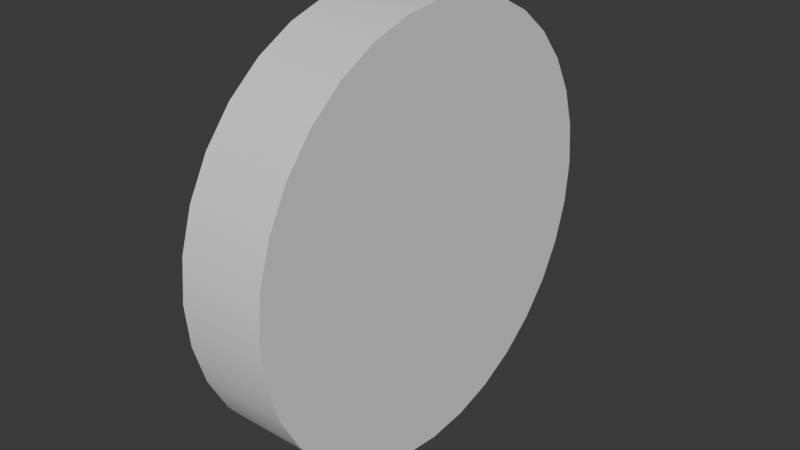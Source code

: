 # Source: token.blend  (saved by Blender 4.0.36; exported with 4.5.12 LTS)
import bpy
from mathutils import Matrix  # noqa: F401  (used for matrix-valued properties, if any)

bpy.ops.wm.read_factory_settings(use_empty=True)
scene = bpy.context.scene
scene.name = 'Scene'

# ---- collections
col_collection = bpy.data.collections.new('Collection'); scene.collection.children.link(col_collection)

# ---- node groups
ng_auto_smooth = bpy.data.node_groups.new('Auto Smooth', 'GeometryNodeTree')
_s = ng_auto_smooth.interface.new_socket(name='Geometry', in_out='OUTPUT', socket_type='NodeSocketGeometry')
_s = ng_auto_smooth.interface.new_socket(name='Geometry', in_out='INPUT', socket_type='NodeSocketGeometry')
_s = ng_auto_smooth.interface.new_socket(name='Angle', in_out='INPUT', socket_type='NodeSocketFloat')
_s.subtype = 'ANGLE'
_s.min_value = 0.0
_s.max_value = 3.142
ng_auto_smooth.is_modifier = True
_N = ng_auto_smooth.nodes; _L = ng_auto_smooth.links
n0 = _N.new('NodeGroupOutput'); n0.name = 'Group Output'; n0.location = (480, -100)
n1 = _N.new('NodeGroupInput'); n1.name = 'Group Input'; n1.location = (-420, -300)
n2 = _N.new('NodeGroupInput'); n2.name = 'Group Input.001'; n2.location = (-60, -100)
n3 = _N.new('GeometryNodeSetShadeSmooth'); n3.name = 'Set Shade Smooth'; n3.location = (120, -100)
n3.domain = 'EDGE'
n4 = _N.new('GeometryNodeSetShadeSmooth'); n4.name = 'Set Shade Smooth.001'; n4.location = (300, -100)
n5 = _N.new('GeometryNodeInputMeshEdgeAngle'); n5.name = 'Edge Angle'; n5.location = (-420, -220)
n6 = _N.new('GeometryNodeInputEdgeSmooth'); n6.name = 'Is Edge Smooth'; n6.location = (-60, -160)
n7 = _N.new('GeometryNodeInputShadeSmooth'); n7.name = 'Is Face Smooth'; n7.location = (-240, -340)
n8 = _N.new('FunctionNodeBooleanMath'); n8.name = 'Boolean Math'; n8.location = (-60, -220)
n9 = _N.new('FunctionNodeCompare'); n9.name = 'Compare'; n9.location = (-240, -180)
n9.operation = 'LESS_EQUAL'
_L.new(n5.outputs[0], n9.inputs[0])
_L.new(n4.outputs[0], n0.inputs[0])
_L.new(n1.outputs[1], n9.inputs[1])
_L.new(n9.outputs[0], n8.inputs[0])
_L.new(n7.outputs[0], n8.inputs[1])
_L.new(n2.outputs[0], n3.inputs[0])
_L.new(n6.outputs[0], n3.inputs[1])
_L.new(n3.outputs[0], n4.inputs[0])
_L.new(n8.outputs[0], n3.inputs[2])
n0.is_active_output = True

# ---- world
world_world = bpy.data.worlds.new('World'); scene.world = world_world
world_world.use_nodes = True; world_world.node_tree.nodes.clear()
_N = world_world.node_tree.nodes; _L = world_world.node_tree.links
n0 = _N.new('ShaderNodeOutputWorld'); n0.name = 'World Output'; n0.location = (300, 300)
n1 = _N.new('ShaderNodeBackground'); n1.name = 'Background'; n1.location = (10, 300)
n1.inputs[0].default_value = (0.05088, 0.05088, 0.05088, 1.0)
_L.new(n1.outputs[0], n0.inputs[0])
n0.is_active_output = True
world_world.color = (0.05088, 0.05088, 0.05088)
world_world.use_sun_shadow = False
world_world.sun_shadow_jitter_overblur = 0.0

# ---- meshes
me_cylinder = bpy.data.meshes.new('Cylinder')
me_cylinder.from_pydata([(-0.2, 1.0, -1.51e-08), (0.2, 1.0, 1.51e-08), (-0.2, 0.9808, -0.1951), (0.2, 0.9808, -0.1951), (-0.2, 0.9239, -0.3827), (0.2, 0.9239, -0.3827), (-0.2, 0.8315, -0.5556), (0.2, 0.8315, -0.5556), (-0.2, 0.7071, -0.7071), (0.2, 0.7071, -0.7071), (-0.2, 0.5556, -0.8315), (0.2, 0.5556, -0.8315), (-0.2, 0.3827, -0.9239), (0.2, 0.3827, -0.9239), (-0.2, 0.1951, -0.9808), (0.2, 0.1951, -0.9808), (-0.2, 0.0, -1.0), (0.2, 0.0, -1.0), (-0.2, -0.1951, -0.9808), (0.2, -0.1951, -0.9808), (-0.2, -0.3827, -0.9239), (0.2, -0.3827, -0.9239), (-0.2, -0.5556, -0.8315), (0.2, -0.5556, -0.8315), (-0.2, -0.7071, -0.7071), (0.2, -0.7071, -0.7071), (-0.2, -0.8315, -0.5556), (0.2, -0.8315, -0.5556), (-0.2, -0.9239, -0.3827), (0.2, -0.9239, -0.3827), (-0.2, -0.9808, -0.1951), (0.2, -0.9808, -0.1951), (-0.2, -1.0, -1.51e-08), (0.2, -1.0, 1.51e-08), (-0.2, -0.9808, 0.1951), (0.2, -0.9808, 0.1951), (-0.2, -0.9239, 0.3827), (0.2, -0.9239, 0.3827), (-0.2, -0.8315, 0.5556), (0.2, -0.8315, 0.5556), (-0.2, -0.7071, 0.7071), (0.2, -0.7071, 0.7071), (-0.2, -0.5556, 0.8315), (0.2, -0.5556, 0.8315), (-0.2, -0.3827, 0.9239), (0.2, -0.3827, 0.9239), (-0.2, -0.1951, 0.9808), (0.2, -0.1951, 0.9808), (-0.2, 0.0, 1.0), (0.2, 0.0, 1.0), (-0.2, 0.1951, 0.9808), (0.2, 0.1951, 0.9808), (-0.2, 0.3827, 0.9239), (0.2, 0.3827, 0.9239), (-0.2, 0.5556, 0.8315), (0.2, 0.5556, 0.8315), (-0.2, 0.7071, 0.7071), (0.2, 0.7071, 0.7071), (-0.2, 0.8315, 0.5556), (0.2, 0.8315, 0.5556), (-0.2, 0.9239, 0.3827), (0.2, 0.9239, 0.3827), (-0.2, 0.9808, 0.1951), (0.2, 0.9808, 0.1951)], [], [(0, 1, 3, 2), (2, 3, 5, 4), (4, 5, 7, 6), (6, 7, 9, 8), (8, 9, 11, 10), (10, 11, 13, 12), (12, 13, 15, 14), (14, 15, 17, 16), (16, 17, 19, 18), (18, 19, 21, 20), (20, 21, 23, 22), (22, 23, 25, 24), (24, 25, 27, 26), (26, 27, 29, 28), (28, 29, 31, 30), (30, 31, 33, 32), (32, 33, 35, 34), (34, 35, 37, 36), (36, 37, 39, 38), (38, 39, 41, 40), (40, 41, 43, 42), (42, 43, 45, 44), (44, 45, 47, 46), (46, 47, 49, 48), (48, 49, 51, 50), (50, 51, 53, 52), (52, 53, 55, 54), (54, 55, 57, 56), (56, 57, 59, 58), (58, 59, 61, 60), (3, 1, 63, 61, 59, 57, 55, 53, 51, 49, 47, 45, 43, 41, 39, 37, 35, 33, 31, 29, 27, 25, 23, 21, 19, 17, 15, 13, 11, 9, 7, 5), (60, 61, 63, 62), (62, 63, 1, 0), (0, 2, 4, 6, 8, 10, 12, 14, 16, 18, 20, 22, 24, 26, 28, 30, 32, 34, 36, 38, 40, 42, 44, 46, 48, 50, 52, 54, 56, 58, 60, 62)])
me_cylinder.polygons.foreach_set('use_smooth', [True] * 34)
_uv = me_cylinder.uv_layers.new(name='UVMap')
_uv.uv.foreach_set('vector', [1.0, 0.5, 1.0, 1.0, 0.9688, 1.0, 0.9688, 0.5, 0.9688, 0.5, 0.9688, 1.0, 0.9375, 1.0, 0.9375, 0.5, 0.9375, 0.5, 0.9375, 1.0, 0.9062, 1.0, 0.9062, 0.5, 0.9062, 0.5, 0.9062, 1.0, 0.875, 1.0, 0.875, 0.5, 0.875, 0.5, 0.875, 1.0, 0.8438, 1.0, 0.8438, 0.5, 0.8438, 0.5, 0.8438, 1.0, 0.8125, 1.0, 0.8125, 0.5, 0.8125, 0.5, 0.8125, 1.0, 0.7812, 1.0, 0.7812, 0.5, 0.7812, 0.5, 0.7812, 1.0, 0.75, 1.0, 0.75, 0.5, 0.75, 0.5, 0.75, 1.0, 0.7188, 1.0, 0.7188, 0.5, 0.7188, 0.5, 0.7188, 1.0, 0.6875, 1.0, 0.6875, 0.5, 0.6875, 0.5, 0.6875, 1.0, 0.6562, 1.0, 0.6562, 0.5, 0.6562, 0.5, 0.6562, 1.0, 0.625, 1.0, 0.625, 0.5, 0.625, 0.5, 0.625, 1.0, 0.5938, 1.0, 0.5938, 0.5, 0.5938, 0.5, 0.5938, 1.0, 0.5625, 1.0, 0.5625, 0.5, 0.5625, 0.5, 0.5625, 1.0, 0.5312, 1.0, 0.5312, 0.5, 0.5312, 0.5, 0.5312, 1.0, 0.5, 1.0, 0.5, 0.5, 0.5, 0.5, 0.5, 1.0, 0.4688, 1.0, 0.4688, 0.5, 0.4688, 0.5, 0.4688, 1.0, 0.4375, 1.0, 0.4375, 0.5, 0.4375, 0.5, 0.4375, 1.0, 0.4062, 1.0, 0.4062, 0.5, 0.4062, 0.5, 0.4062, 1.0, 0.375, 1.0, 0.375, 0.5, 0.375, 0.5, 0.375, 1.0, 0.3438, 1.0, 0.3438, 0.5, 0.3438, 0.5, 0.3438, 1.0, 0.3125, 1.0, 0.3125, 0.5, 0.3125, 0.5, 0.3125, 1.0, 0.2812, 1.0, 0.2812, 0.5, 0.2812, 0.5, 0.2812, 1.0, 0.25, 1.0, 0.25, 0.5, 0.25, 0.5, 0.25, 1.0, 0.2188, 1.0, 0.2188, 0.5, 0.2188, 0.5, 0.2188, 1.0, 0.1875, 1.0, 0.1875, 0.5, 0.1875, 0.5, 0.1875, 1.0, 0.1562, 1.0, 0.1562, 0.5, 0.1562, 0.5, 0.1562, 1.0, 0.125, 1.0, 0.125, 0.5, 0.125, 0.5, 0.125, 1.0, 0.09375, 1.0, 0.09375, 0.5, 0.09375, 0.5, 0.09375, 1.0, 0.0625, 1.0, 0.0625, 0.5, 0.2968, 0.4854, 0.25, 0.49, 0.2032, 0.4854, 0.1582, 0.4717, 0.1167, 0.4496, 0.08029, 0.4197, 0.05045, 0.3833, 0.02827, 0.3418, 0.01461, 0.2968, 0.01, 0.25, 0.01461, 0.2032, 0.02827, 0.1582, 0.05045, 0.1167, 0.08029, 0.08029, 0.1167, 0.05045, 0.1582, 0.02827, 0.2032, 0.01461, 0.25, 0.01, 0.2968, 0.01461, 0.3418, 0.02827, 0.3833, 0.05045, 0.4197, 0.08029, 0.4496, 0.1167, 0.4717, 0.1582, 0.4854, 0.2032, 0.49, 0.25, 0.4854, 0.2968, 0.4717, 0.3418, 0.4496, 0.3833, 0.4197, 0.4197, 0.3833, 0.4496, 0.3418, 0.4717, 0.0625, 0.5, 0.0625, 1.0, 0.03125, 1.0, 0.03125, 0.5, 0.03125, 0.5, 0.03125, 1.0, 0.0, 1.0, 0.0, 0.5, 0.75, 0.49, 0.7968, 0.4854, 0.8418, 0.4717, 0.8833, 0.4496, 0.9197, 0.4197, 0.9496, 0.3833, 0.9717, 0.3418, 0.9854, 0.2968, 0.99, 0.25, 0.9854, 0.2032, 0.9717, 0.1582, 0.9496, 0.1167, 0.9197, 0.08029, 0.8833, 0.05045, 0.8418, 0.02827, 0.7968, 0.01461, 0.75, 0.01, 0.7032, 0.01461, 0.6582, 0.02827, 0.6167, 0.05045, 0.5803, 0.08029, 0.5504, 0.1167, 0.5283, 0.1582, 0.5146, 0.2032, 0.51, 0.25, 0.5146, 0.2968, 0.5283, 0.3418, 0.5504, 0.3833, 0.5803, 0.4197, 0.6167, 0.4496, 0.6582, 0.4717, 0.7032, 0.4854])
me_cylinder.update()

# ---- objects
ob_cylinder = bpy.data.objects.new('Cylinder', me_cylinder)

# ---- transforms, parenting, visibility, modifiers, constraints
ob_cylinder.location = (0.0, 0.0, 0.0)
_m = ob_cylinder.modifiers.new('Auto Smooth', 'NODES')
_m.node_group = ng_auto_smooth
_gi = [s.identifier for s in ng_auto_smooth.interface.items_tree if s.item_type == 'SOCKET' and s.in_out == 'INPUT']
_m[_gi[1]] = 0.5236  # Angle

# ---- collection membership
col_collection.objects.link(ob_cylinder)

# ---- scene / render settings (as saved in the file)
scene.frame_start = 1; scene.frame_end = 250; scene.frame_set(1)
scene.render.engine = 'BLENDER_EEVEE_NEXT'
scene.cycles.sampling_pattern = 'TABULATED_SOBOL'
bpy.context.view_layer.update()

# ---- added for rendering (the .blend has no active camera and no usable light): camera, sun
cam_auto = bpy.data.cameras.new('AutoCamera')
cam_auto.lens = 50.0
cam_auto.sensor_width = 36.0
cam_auto.clip_end = 1000.0
ob_auto_camera = bpy.data.objects.new('AutoCamera', cam_auto)
scene.collection.objects.link(ob_auto_camera)
ob_auto_camera.location = (2.64297, -3.17156, 2.11438)
ob_auto_camera.rotation_euler = (1.09748, -7.21219e-08, 0.694738)
scene.camera = ob_auto_camera
light_auto_sun = bpy.data.lights.new('AutoSun', 'SUN')
light_auto_sun.energy = 3.0
light_auto_sun.angle = 0.0523599
ob_auto_sun = bpy.data.objects.new('AutoSun', light_auto_sun)
scene.collection.objects.link(ob_auto_sun)
ob_auto_sun.rotation_euler = (0.872665, 0.174533, 0.523599)
bpy.context.view_layer.update()

